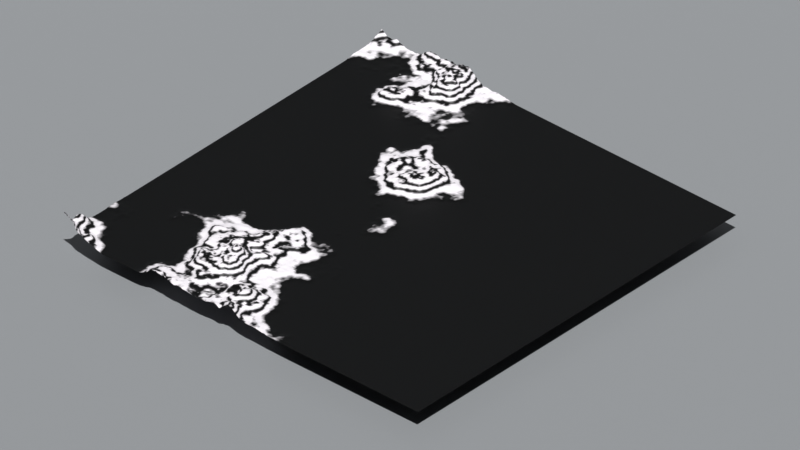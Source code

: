 # Source: test_terrain_generator.blend  (saved by Blender 4.5.90; exported with 4.5.12 LTS)
import bpy
from mathutils import Matrix  # noqa: F401  (used for matrix-valued properties, if any)

bpy.ops.wm.read_factory_settings(use_empty=True)
scene = bpy.context.scene
scene.name = 'Scene'

# ---- collections
col_camera_light = bpy.data.collections.new('camera-light'); scene.collection.children.link(col_camera_light)
col_bg_panel = bpy.data.collections.new('bg-panel'); scene.collection.children.link(col_bg_panel)
col_terrain = bpy.data.collections.new('terrain'); scene.collection.children.link(col_terrain)

# ---- materials (node trees are filled in below, after node groups)
mat_bg_pannel = bpy.data.materials.new('bg_pannel')
mat_kinda_wave_bands = bpy.data.materials.new('kinda_wave_bands')
mat_kinda_wave_bands.alpha_threshold = 0.0
mat_kinda_wave_bands.use_transparent_shadow = False
mat_kinda_wave_bands.roughness = 0.5
mat_kinda_wave_bands.line_color = (0.0, 0.0, 0.0, 1.0)
mat_kinda_heightmap = bpy.data.materials.new('kinda_heightmap')
mat_kinda_heightmap.alpha_threshold = 0.0
mat_kinda_heightmap.use_transparent_shadow = False
mat_kinda_heightmap.roughness = 0.5
mat_kinda_heightmap.line_color = (0.0, 0.0, 0.0, 1.0)

# ---- node groups
ng_geometry_nodes = bpy.data.node_groups.new('Geometry Nodes', 'GeometryNodeTree')
_s = ng_geometry_nodes.interface.new_socket(name='Geometry', in_out='OUTPUT', socket_type='NodeSocketGeometry')
_s = ng_geometry_nodes.interface.new_socket(name='Geometry', in_out='INPUT', socket_type='NodeSocketGeometry')
_s = ng_geometry_nodes.interface.new_socket(name='Landscape Size', in_out='INPUT', socket_type='NodeSocketFloat')
_s.subtype = 'DISTANCE'
_s.default_value = 10.0
_s.min_value = 1.0
_s.max_value = 10.0
_s = ng_geometry_nodes.interface.new_socket(name='Vertices Count', in_out='INPUT', socket_type='NodeSocketInt')
_s.default_value = 64
_s.min_value = 2
_s.max_value = 2048
_s = ng_geometry_nodes.interface.new_socket(name='Base Seed', in_out='INPUT', socket_type='NodeSocketFloat')
_s.min_value = 0.0
_s.max_value = 100.0
_s = ng_geometry_nodes.interface.new_socket(name='Base Scale', in_out='INPUT', socket_type='NodeSocketFloat')
_s.default_value = 0.55
_s.min_value = 0.0
_s.max_value = 1.0
_s = ng_geometry_nodes.interface.new_socket(name='Base Detail', in_out='INPUT', socket_type='NodeSocketFloat')
_s.default_value = 15.0
_s.min_value = 0.0
_s.max_value = 15.0
_s = ng_geometry_nodes.interface.new_socket(name='Rock Seed', in_out='INPUT', socket_type='NodeSocketFloat')
_s.min_value = 0.0
_s.max_value = 100.0
_s = ng_geometry_nodes.interface.new_socket(name='Rock Scale', in_out='INPUT', socket_type='NodeSocketFloat')
_s.default_value = 0.55
_s.min_value = 0.0
_s.max_value = 1.0
_s.hide_value = True
_s = ng_geometry_nodes.interface.new_socket(name='Rock Detail', in_out='INPUT', socket_type='NodeSocketFloat')
_s.default_value = 15.0
_s.min_value = 0.0
_s.max_value = 15.0
_s = ng_geometry_nodes.interface.new_socket(name='Rock Roughness', in_out='INPUT', socket_type='NodeSocketFloat')
_s.subtype = 'FACTOR'
_s.default_value = 0.5
_s.min_value = 0.0
_s.max_value = 1.0
_s = ng_geometry_nodes.interface.new_socket(name='Base Roughness', in_out='INPUT', socket_type='NodeSocketFloat')
_s.subtype = 'FACTOR'
_s.default_value = 0.55
_s.min_value = 0.0
_s.max_value = 1.0
_s = ng_geometry_nodes.interface.new_socket(name='Detail weight', in_out='INPUT', socket_type='NodeSocketFloat')
_s.default_value = 0.5
_s.min_value = -1.0
_s.max_value = 1.0
_s = ng_geometry_nodes.interface.new_socket(name='Height Scale', in_out='INPUT', socket_type='NodeSocketFloat')
_s.min_value = -1.0
_s.max_value = 1.0
_s = ng_geometry_nodes.interface.new_socket(name='Clip Valley', in_out='INPUT', socket_type='NodeSocketFloat')
_s.default_value = 1.3
_s.min_value = 0.0
_s.max_value = 3.0
_s = ng_geometry_nodes.interface.new_socket(name='Clip Peaks', in_out='INPUT', socket_type='NodeSocketFloat')
_s.default_value = 3.3
_s.min_value = 0.0
_s.max_value = 1.5
_s = ng_geometry_nodes.interface.new_socket(name='Elevation Power', in_out='INPUT', socket_type='NodeSocketFloat')
_s.default_value = 1.0
_s.min_value = 0.0
_s.max_value = 15.0
_s = ng_geometry_nodes.interface.new_socket(name='Second Material', in_out='INPUT', socket_type='NodeSocketBool')
_s.default_value = True
_s.default_attribute_name = 'Falso'
_s.hide_value = True
ng_geometry_nodes.is_modifier = True
_N = ng_geometry_nodes.nodes; _L = ng_geometry_nodes.links
n0 = _N.new('NodeGroupOutput'); n0.name = 'Group Output'; n0.location = (2109, 1086)
n1 = _N.new('GeometryNodeMeshGrid'); n1.name = 'Grid'; n1.location = (441, 1259)
n2 = _N.new('GeometryNodeSetPosition'); n2.name = 'Set Position'; n2.location = (1371, 1057)
n3 = _N.new('ShaderNodeTexNoise'); n3.name = 'Noise Texture'; n3.location = (-145, 1049)
n3.noise_dimensions = '4D'
n4 = _N.new('ShaderNodeCombineXYZ'); n4.name = 'Combine XYZ'; n4.location = (1058, 586)
n5 = _N.new('GeometryNodeSetShadeSmooth'); n5.name = 'Set Shade Smooth'; n5.location = (1543, 1044)
n6 = _N.new('GeometryNodeSubdivideMesh'); n6.name = 'Subdivide Mesh'; n6.location = (990, 1150)
n7 = _N.new('ShaderNodeTexNoise'); n7.name = 'Noise Texture.001'; n7.location = (-455, 275)
n7.noise_dimensions = '4D'
n7.noise_type = 'MULTIFRACTAL'
n8 = _N.new('GeometryNodeSetMaterial'); n8.name = 'Set Material'; n8.location = (1749, 1019)
n8.inputs[2].default_value = mat_kinda_wave_bands
n9 = _N.new('NodeGroupInput'); n9.name = 'Group Input'; n9.location = (-1183, 1099)
n10 = _N.new('ShaderNodeMath'); n10.name = 'Math'; n10.location = (-68, 430)
n10.operation = 'MULTIPLY'
n11 = _N.new('ShaderNodeMath'); n11.name = 'Math.001'; n11.location = (137, 883)
n12 = _N.new('ShaderNodeMath'); n12.name = 'Math.002'; n12.location = (839, 529)
n12.operation = 'MULTIPLY'
n13 = _N.new('ShaderNodeMapRange'); n13.name = 'Map Range'; n13.location = (405, 833)
n14 = _N.new('ShaderNodeMath'); n14.name = 'Math.003'; n14.location = (614, 684)
n14.operation = 'POWER'
n15 = _N.new('GeometryNodeSetMaterial'); n15.name = 'Set Material.001'; n15.location = (1929, 1048)
n15.inputs[2].default_value = mat_kinda_heightmap
_L.new(n15.outputs[0], n0.inputs[0])
_L.new(n6.outputs[0], n2.inputs[0])
_L.new(n2.outputs[0], n5.inputs[0])
_L.new(n1.outputs[0], n6.inputs[0])
_L.new(n5.outputs[0], n8.inputs[0])
_L.new(n9.outputs[1], n1.inputs[0])
_L.new(n9.outputs[2], n1.inputs[2])
_L.new(n9.outputs[2], n1.inputs[3])
_L.new(n9.outputs[1], n1.inputs[1])
_L.new(n4.outputs[0], n2.inputs[3])
_L.new(n9.outputs[3], n3.inputs[1])
_L.new(n9.outputs[4], n3.inputs[2])
_L.new(n9.outputs[5], n3.inputs[3])
_L.new(n9.outputs[6], n7.inputs[1])
_L.new(n9.outputs[7], n7.inputs[2])
_L.new(n9.outputs[8], n7.inputs[3])
_L.new(n9.outputs[9], n7.inputs[4])
_L.new(n10.outputs[0], n11.inputs[1])
_L.new(n3.outputs[0], n11.inputs[0])
_L.new(n7.outputs[0], n10.inputs[1])
_L.new(n9.outputs[10], n3.inputs[4])
_L.new(n12.outputs[0], n4.inputs[2])
_L.new(n9.outputs[11], n10.inputs[0])
_L.new(n9.outputs[12], n12.inputs[1])
_L.new(n11.outputs[0], n13.inputs[0])
_L.new(n13.outputs[0], n14.inputs[0])
_L.new(n14.outputs[0], n12.inputs[0])
_L.new(n9.outputs[13], n13.inputs[1])
_L.new(n9.outputs[14], n13.inputs[2])
_L.new(n9.outputs[15], n14.inputs[1])
_L.new(n8.outputs[0], n15.inputs[0])
_L.new(n9.outputs[16], n15.inputs[1])
n0.is_active_output = True

# ---- material node trees
mat_bg_pannel.use_nodes = True; mat_bg_pannel.node_tree.nodes.clear()
_N = mat_bg_pannel.node_tree.nodes; _L = mat_bg_pannel.node_tree.links
n0 = _N.new('ShaderNodeBsdfPrincipled'); n0.name = 'Principled BSDF'; n0.location = (10, 300)
n0.inputs[0].default_value = (0.3027, 0.3149, 0.3282, 1.0)
n1 = _N.new('ShaderNodeOutputMaterial'); n1.name = 'Material Output'; n1.location = (300, 300)
_L.new(n0.outputs[0], n1.inputs[0])
n1.is_active_output = True
mat_kinda_wave_bands.use_nodes = True; mat_kinda_wave_bands.node_tree.nodes.clear()
_N = mat_kinda_wave_bands.node_tree.nodes; _L = mat_kinda_wave_bands.node_tree.links
n0 = _N.new('ShaderNodeOutputMaterial'); n0.name = 'Material Output'; n0.location = (778, 316)
n1 = _N.new('ShaderNodeBsdfPrincipled'); n1.name = 'Principled BSDF'; n1.location = (10, 300)
n1.inputs[2].default_value = 0.4227
n1.inputs[3].default_value = 1.45
n2 = _N.new('ShaderNodeNewGeometry'); n2.name = 'Geometry'; n2.location = (-1544, 351)
n3 = _N.new('ShaderNodeTexWave'); n3.name = 'Wave Texture'; n3.location = (-1108, 306)
n3.bands_direction = 'Z'
n3.inputs[1].default_value = 3.4
n3.inputs[3].default_value = 15.0
n4 = _N.new('ShaderNodeValToRGB'); n4.name = 'Color Ramp.001'; n4.location = (-705, 263)
while len(n4.color_ramp.elements) > 1: n4.color_ramp.elements.remove(n4.color_ramp.elements[-1])
n4.color_ramp.elements[0].position = 0.1636; n4.color_ramp.elements[0].color = (0.0, 0.0, 0.0, 1.0)
_e = n4.color_ramp.elements.new(0.7409); _e.color = (0.9974, 0.9544, 1.0, 1.0)
_L.new(n2.outputs[0], n3.inputs[0])
_L.new(n3.outputs[0], n4.inputs[0])
_L.new(n1.outputs[0], n0.inputs[0])
_L.new(n4.outputs[0], n1.inputs[0])
n0.is_active_output = True
mat_kinda_heightmap.use_nodes = True; mat_kinda_heightmap.node_tree.nodes.clear()
_N = mat_kinda_heightmap.node_tree.nodes; _L = mat_kinda_heightmap.node_tree.links
n0 = _N.new('ShaderNodeOutputMaterial'); n0.name = 'Material Output'; n0.location = (300, 300)
n1 = _N.new('ShaderNodeBsdfPrincipled'); n1.name = 'Principled BSDF'; n1.location = (10, 300)
n1.inputs[3].default_value = 1.45
n2 = _N.new('ShaderNodeNewGeometry'); n2.name = 'Geometry'; n2.location = (-1329, 344)
n3 = _N.new('ShaderNodeSeparateXYZ'); n3.name = 'Separate XYZ'; n3.location = (-1112, 306)
n4 = _N.new('ShaderNodeMapRange'); n4.name = 'Map Range'; n4.location = (-887, 312)
n5 = _N.new('ShaderNodeValToRGB'); n5.name = 'Color Ramp'; n5.location = (-574, 287)
while len(n5.color_ramp.elements) > 1: n5.color_ramp.elements.remove(n5.color_ramp.elements[-1])
n5.color_ramp.elements[0].position = 0.0; n5.color_ramp.elements[0].color = (0.0, 0.0, 0.0, 1.0)
_e = n5.color_ramp.elements.new(1.0); _e.color = (1.0, 1.0, 1.0, 1.0)
_L.new(n1.outputs[0], n0.inputs[0])
_L.new(n2.outputs[0], n3.inputs[0])
_L.new(n3.outputs[2], n4.inputs[0])
_L.new(n4.outputs[0], n5.inputs[0])
_L.new(n5.outputs[0], n1.inputs[0])
n0.is_active_output = True

# ---- world
world_world = bpy.data.worlds.new('World'); scene.world = world_world
world_world.use_nodes = True; world_world.node_tree.nodes.clear()
_N = world_world.node_tree.nodes; _L = world_world.node_tree.links
n0 = _N.new('ShaderNodeOutputWorld'); n0.name = 'World Output'; n0.location = (300, 300)
n1 = _N.new('ShaderNodeBackground'); n1.name = 'Background'; n1.location = (10, 300)
n1.inputs[0].default_value = (0.05088, 0.05088, 0.05088, 1.0)
_L.new(n1.outputs[0], n0.inputs[0])
n0.is_active_output = True
world_world.color = (0.05088, 0.05088, 0.05088)
world_world.sun_shadow_jitter_overblur = 0.0

# ---- cameras
cam_camera = bpy.data.cameras.new('Camera')
cam_camera.type = 'ORTHO'
cam_camera.clip_end = 100.0
cam_camera.lens = 42.0
cam_camera.ortho_scale = 16.8

# ---- lights
light_point = bpy.data.lights.new('Point', 'SUN')
light_point.angle = 0.02443
light_point.energy = 3.4
light_point.shadow_soft_size = 1.87

# ---- meshes
me_plane = bpy.data.meshes.new('Plane')
me_plane.from_pydata([(-44.28, -44.28, -0.4882), (44.28, -44.28, -0.4882), (-44.28, 44.28, -0.4882), (44.28, 44.28, -0.4882)], [], [(0, 1, 3, 2)])
_uv = me_plane.uv_layers.new(name='UVMap')
_uv.uv.foreach_set('vector', [0.0, 0.0, 1.0, 0.0, 1.0, 1.0, 0.0, 1.0])
me_plane.materials.append(mat_bg_pannel)
me_plane.update()
me_plane_001 = bpy.data.meshes.new('Plane.001')
me_plane_001.from_pydata([(-44.28, 41.21, -17.61), (44.28, 41.21, -17.61), (-44.28, 41.21, 70.95), (44.28, 41.21, 70.95)], [], [(0, 1, 3, 2)])
_uv = me_plane_001.uv_layers.new(name='UVMap')
_uv.uv.foreach_set('vector', [0.0, 0.0, 1.0, 0.0, 1.0, 1.0, 0.0, 1.0])
me_plane_001.materials.append(mat_bg_pannel)
me_plane_001.update()
me_plane_002 = bpy.data.meshes.new('Plane.002')
me_plane_002.from_pydata([(44.28, -41.2, -17.61), (-44.28, -41.2, -17.61), (44.28, -41.2, 70.95), (-44.28, -41.2, 70.95)], [], [(0, 1, 3, 2)])
_uv = me_plane_002.uv_layers.new(name='UVMap')
_uv.uv.foreach_set('vector', [0.0, 0.0, 1.0, 0.0, 1.0, 1.0, 0.0, 1.0])
me_plane_002.materials.append(mat_bg_pannel)
me_plane_002.update()
me_plane_003 = bpy.data.meshes.new('Plane.003')
me_plane_003.from_pydata([(45.27, 43.56, -17.61), (45.27, -45.0, -17.61), (45.27, 43.56, 70.95), (45.27, -45.0, 70.95)], [], [(0, 1, 3, 2)])
_uv = me_plane_003.uv_layers.new(name='UVMap')
_uv.uv.foreach_set('vector', [0.0, 0.0, 1.0, 0.0, 1.0, 1.0, 0.0, 1.0])
me_plane_003.materials.append(mat_bg_pannel)
me_plane_003.update()
me_plane_004 = bpy.data.meshes.new('Plane.004')
me_plane_004.from_pydata([(-40.31, 43.56, -17.61), (-40.31, -45.0, -17.61), (-40.31, 43.56, 70.95), (-40.31, -45.0, 70.95)], [], [(0, 1, 3, 2)])
_uv = me_plane_004.uv_layers.new(name='UVMap')
_uv.uv.foreach_set('vector', [0.0, 0.0, 1.0, 0.0, 1.0, 1.0, 0.0, 1.0])
me_plane_004.materials.append(mat_bg_pannel)
me_plane_004.update()
me_cube = bpy.data.meshes.new('Cube')
me_cube.from_pydata([(1.0, 1.0, 1.0), (1.0, 1.0, -1.0), (1.0, -1.0, 1.0), (1.0, -1.0, -1.0), (-1.0, 1.0, 1.0), (-1.0, 1.0, -1.0), (-1.0, -1.0, 1.0), (-1.0, -1.0, -1.0)], [], [(0, 4, 6, 2), (3, 2, 6, 7), (7, 6, 4, 5), (5, 1, 3, 7), (1, 0, 2, 3), (5, 4, 0, 1)])
_uv = me_cube.uv_layers.new(name='UVMap')
_uv.uv.foreach_set('vector', [0.625, 0.5, 0.875, 0.5, 0.875, 0.75, 0.625, 0.75, 0.375, 0.75, 0.625, 0.75, 0.625, 1.0, 0.375, 1.0, 0.375, 0.0, 0.625, 0.0, 0.625, 0.25, 0.375, 0.25, 0.125, 0.5, 0.375, 0.5, 0.375, 0.75, 0.125, 0.75, 0.375, 0.5, 0.625, 0.5, 0.625, 0.75, 0.375, 0.75, 0.375, 0.25, 0.625, 0.25, 0.625, 0.5, 0.375, 0.5])
me_cube.materials.append(mat_kinda_wave_bands)
me_cube.use_mirror_vertex_groups = False
me_cube.update()

# ---- objects
ob_camera = bpy.data.objects.new('Camera', cam_camera)
ob_point = bpy.data.objects.new('Point', light_point)
ob_empty = bpy.data.objects.new('Empty', None)
ob_plane = bpy.data.objects.new('Plane', me_plane)
ob_plane_001 = bpy.data.objects.new('Plane.001', me_plane_001)
ob_plane_002 = bpy.data.objects.new('Plane.002', me_plane_002)
ob_plane_003 = bpy.data.objects.new('Plane.003', me_plane_003)
ob_plane_004 = bpy.data.objects.new('Plane.004', me_plane_004)
ob_terrain_gen = bpy.data.objects.new('terrain-gen', me_cube)

# ---- transforms, parenting, visibility, modifiers, constraints
ob_camera.parent = ob_empty
ob_camera.location = (-1.462, -9.084, 6.168)
ob_camera.rotation_euler = (0.9879, 1.032e-08, -0.1402)
ob_camera.lock_rotations_4d = False
ob_camera.empty_display_type = 'ARROWS'
ob_camera.color = (0.0, 0.0, 0.0, 0.0)
ob_camera.display_type = 'WIRE'
ob_camera.lineart.crease_threshold = 0.0
_c = ob_camera.constraints.new('TRACK_TO'); _c.name = 'Track To'
_c.target = ob_empty
ob_point.location = (-20.0, 20.0, 4.884)
ob_point.rotation_euler = (-0.4032, -0.2955, 0.1872)
ob_empty.location = (0.0, 0.0, 0.0)
ob_empty.rotation_euler = (0.0, -0.0, -2.25)
ob_plane.location = (0.0, 0.0, 0.0)
ob_plane_001.location = (0.0, 0.0, 0.0)
ob_plane_002.location = (0.0, 0.0, 0.0)
ob_plane_003.location = (0.0, 0.0, 0.0)
ob_plane_004.location = (0.0, 0.0, 0.0)
ob_terrain_gen.location = (0.0, 0.0, 0.0)
ob_terrain_gen.lock_rotations_4d = False
ob_terrain_gen.empty_display_type = 'ARROWS'
ob_terrain_gen.lineart.crease_threshold = 0.0
_m = ob_terrain_gen.modifiers.new('GeometryNodes', 'NODES')
_m.node_group = ng_geometry_nodes
_gi = [s.identifier for s in ng_geometry_nodes.interface.items_tree if s.item_type == 'SOCKET' and s.in_out == 'INPUT']
_m[_gi[2]] = 128  # Vertices Count
_m[_gi[3]] = 1.97  # Base Seed
_m[_gi[4]] = 0.11  # Base Scale
_m[_gi[6]] = 10.0  # Rock Seed
_m[_gi[7]] = 0.08  # Rock Scale
_m[_gi[9]] = 0.55  # Rock Roughness
_m[_gi[11]] = 1.0  # Detail weight
_m[_gi[12]] = 0.83  # Height Scale
_m[_gi[13]] = 1.34  # Clip Valley
_m[_gi[14]] = 1.09  # Clip Peaks
_m[_gi[15]] = 2.01  # Elevation Power

# ---- collection membership
col_camera_light.objects.link(ob_camera)
col_camera_light.objects.link(ob_point)
col_camera_light.objects.link(ob_empty)
col_bg_panel.objects.link(ob_plane)
col_bg_panel.objects.link(ob_plane_001)
col_bg_panel.objects.link(ob_plane_002)
col_bg_panel.objects.link(ob_plane_003)
col_bg_panel.objects.link(ob_plane_004)
col_terrain.objects.link(ob_terrain_gen)

# ---- scene / render settings (as saved in the file)
scene.camera = ob_camera
scene.frame_start = 1; scene.frame_end = 250; scene.frame_set(1)
scene.render.engine = 'CYCLES'
scene.render.film_transparent = True
scene.cycles.samples = 256
scene.view_settings.view_transform = 'Standard'
bpy.context.view_layer.update()

